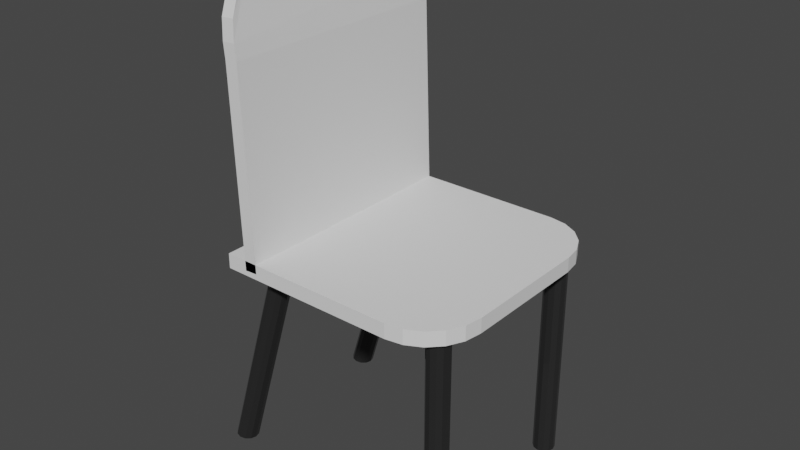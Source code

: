 # Source: ShapedcHAIR.blend  (saved by Blender 2.93.21; exported with 4.5.12 LTS)
import bpy
from mathutils import Matrix  # noqa: F401  (used for matrix-valued properties, if any)

bpy.ops.wm.read_factory_settings(use_empty=True)
scene = bpy.context.scene
scene.name = 'Scene'

# ---- collections
col_collection = bpy.data.collections.new('Collection'); scene.collection.children.link(col_collection)

# ---- materials (node trees are filled in below, after node groups)
mat_blackmetal_001 = bpy.data.materials.new('blackmetal.001')
mat_blackmetal_001.use_transparent_shadow = False
mat_blackmetal_002 = bpy.data.materials.new('blackmetal.002')
mat_blackmetal_002.use_transparent_shadow = False
mat_blackmetal_004 = bpy.data.materials.new('blackmetal.004')
mat_blackmetal_004.use_transparent_shadow = False
mat_blackmetal_003 = bpy.data.materials.new('blackmetal.003')
mat_blackmetal_003.use_transparent_shadow = False

# ---- material node trees
mat_blackmetal_001.use_nodes = True; mat_blackmetal_001.node_tree.nodes.clear()
_N = mat_blackmetal_001.node_tree.nodes; _L = mat_blackmetal_001.node_tree.links
n0 = _N.new('ShaderNodeBsdfPrincipled'); n0.name = 'Principled BSDF'; n0.location = (10, 300)
n0.distribution = 'GGX'
n0.subsurface_method = 'BURLEY'
n0.inputs[0].default_value = (0.03522, 0.03522, 0.03522, 1.0)
n0.inputs[1].default_value = 0.3676
n0.inputs[2].default_value = 0.08088
n0.inputs[3].default_value = 1.45
n0.inputs[27].default_value = (0.0, 0.0, 0.0, 1.0)
n0.inputs[28].default_value = 1.0
n1 = _N.new('ShaderNodeOutputMaterial'); n1.name = 'Material Output'; n1.location = (300, 300)
_L.new(n0.outputs[0], n1.inputs[0])
n1.is_active_output = True
mat_blackmetal_002.use_nodes = True; mat_blackmetal_002.node_tree.nodes.clear()
_N = mat_blackmetal_002.node_tree.nodes; _L = mat_blackmetal_002.node_tree.links
n0 = _N.new('ShaderNodeBsdfPrincipled'); n0.name = 'Principled BSDF'; n0.location = (10, 300)
n0.distribution = 'GGX'
n0.subsurface_method = 'BURLEY'
n0.inputs[0].default_value = (0.03522, 0.03522, 0.03522, 1.0)
n0.inputs[1].default_value = 0.3676
n0.inputs[2].default_value = 0.08088
n0.inputs[3].default_value = 1.45
n0.inputs[27].default_value = (0.0, 0.0, 0.0, 1.0)
n0.inputs[28].default_value = 1.0
n1 = _N.new('ShaderNodeOutputMaterial'); n1.name = 'Material Output'; n1.location = (300, 300)
_L.new(n0.outputs[0], n1.inputs[0])
n1.is_active_output = True
mat_blackmetal_004.use_nodes = True; mat_blackmetal_004.node_tree.nodes.clear()
_N = mat_blackmetal_004.node_tree.nodes; _L = mat_blackmetal_004.node_tree.links
n0 = _N.new('ShaderNodeBsdfPrincipled'); n0.name = 'Principled BSDF'; n0.location = (10, 300)
n0.distribution = 'GGX'
n0.subsurface_method = 'BURLEY'
n0.inputs[0].default_value = (0.03522, 0.03522, 0.03522, 1.0)
n0.inputs[1].default_value = 0.3676
n0.inputs[2].default_value = 0.08088
n0.inputs[3].default_value = 1.45
n0.inputs[27].default_value = (0.0, 0.0, 0.0, 1.0)
n0.inputs[28].default_value = 1.0
n1 = _N.new('ShaderNodeOutputMaterial'); n1.name = 'Material Output'; n1.location = (300, 300)
_L.new(n0.outputs[0], n1.inputs[0])
n1.is_active_output = True
mat_blackmetal_003.use_nodes = True; mat_blackmetal_003.node_tree.nodes.clear()
_N = mat_blackmetal_003.node_tree.nodes; _L = mat_blackmetal_003.node_tree.links
n0 = _N.new('ShaderNodeBsdfPrincipled'); n0.name = 'Principled BSDF'; n0.location = (10, 300)
n0.distribution = 'GGX'
n0.subsurface_method = 'BURLEY'
n0.inputs[0].default_value = (0.03522, 0.03522, 0.03522, 1.0)
n0.inputs[1].default_value = 0.3676
n0.inputs[2].default_value = 0.08088
n0.inputs[3].default_value = 1.45
n0.inputs[27].default_value = (0.0, 0.0, 0.0, 1.0)
n0.inputs[28].default_value = 1.0
n1 = _N.new('ShaderNodeOutputMaterial'); n1.name = 'Material Output'; n1.location = (300, 300)
_L.new(n0.outputs[0], n1.inputs[0])
n1.is_active_output = True

# ---- world
world_world = bpy.data.worlds.new('World'); scene.world = world_world
world_world.use_nodes = True; world_world.node_tree.nodes.clear()
_N = world_world.node_tree.nodes; _L = world_world.node_tree.links
n0 = _N.new('ShaderNodeOutputWorld'); n0.name = 'World Output'; n0.location = (300, 300)
n1 = _N.new('ShaderNodeBackground'); n1.name = 'Background'; n1.location = (10, 300)
n1.inputs[0].default_value = (0.05088, 0.05088, 0.05088, 1.0)
_L.new(n1.outputs[0], n0.inputs[0])
n0.is_active_output = True
world_world.color = (0.05088, 0.05088, 0.05088)
world_world.use_sun_shadow = False
world_world.sun_shadow_jitter_overblur = 0.0

# ---- meshes
me_cube = bpy.data.meshes.new('Cube')
me_cube.from_pydata([(-1.0, -1.0, -1.0), (-1.0, -1.0, 1.0), (-1.0, 1.0, -1.0), (-1.0, 1.0, 1.0), (1.0, -0.5363, -1.0), (0.5363, -1.0, -1.0), (0.9773, -0.6796, -1.0), (0.9114, -0.8089, -1.0), (0.8089, -0.9114, -1.0), (0.6796, -0.9773, -1.0), (0.5363, -1.0, 1.0), (1.0, -0.5363, 1.0), (0.6796, -0.9773, 1.0), (0.8089, -0.9114, 1.0), (0.9114, -0.8089, 1.0), (0.9773, -0.6796, 1.0), (0.5363, 1.0, -1.0), (1.0, 0.5363, -1.0), (0.6796, 0.9773, -1.0), (0.8089, 0.9114, -1.0), (0.9114, 0.8089, -1.0), (0.9773, 0.6796, -1.0), (1.0, 0.5363, 1.0), (0.5363, 1.0, 1.0), (0.9773, 0.6796, 1.0), (0.9114, 0.8089, 1.0), (0.8089, 0.9114, 1.0), (0.6796, 0.9773, 1.0)], [], [(0, 1, 3, 2), (5, 10, 1, 0), (22, 24, 25, 26, 27, 23, 3, 1, 10, 12, 13, 14, 15, 11), (17, 22, 11, 4), (2, 3, 23, 16), (22, 17, 21, 24), (24, 21, 20, 25), (25, 20, 19, 26), (26, 19, 18, 27), (27, 18, 16, 23), (10, 5, 9, 12), (12, 9, 8, 13), (13, 8, 7, 14), (14, 7, 6, 15), (15, 6, 4, 11), (2, 16, 18, 19, 20, 21, 17, 4, 6, 7, 8, 9, 5, 0)])
_uv = me_cube.uv_layers.new(name='UVMap')
_uv.uv.foreach_set('vector', [0.375, 0.0, 0.625, 0.0, 0.625, 0.25, 0.375, 0.25, 0.375, 0.808, 0.625, 0.808, 0.625, 1.0, 0.375, 1.0, 0.625, 0.558, 0.6278, 0.5401, 0.6361, 0.5239, 0.6489, 0.5111, 0.6651, 0.5028, 0.683, 0.5, 0.875, 0.5, 0.875, 0.75, 0.683, 0.75, 0.6651, 0.7472, 0.6489, 0.7389, 0.6361, 0.7261, 0.6278, 0.7099, 0.625, 0.692, 0.375, 0.558, 0.625, 0.558, 0.625, 0.692, 0.375, 0.692, 0.375, 0.25, 0.625, 0.25, 0.625, 0.442, 0.375, 0.442, 0.625, 0.558, 0.375, 0.558, 0.375, 0.5401, 0.625, 0.5401, 0.625, 0.5401, 0.375, 0.5401, 0.375, 0.5239, 0.625, 0.5239, 0.625, 0.5239, 0.375, 0.5239, 0.375, 0.4761, 0.625, 0.4761, 0.625, 0.4761, 0.375, 0.4761, 0.375, 0.4599, 0.625, 0.4599, 0.625, 0.4599, 0.375, 0.4599, 0.375, 0.442, 0.625, 0.442, 0.625, 0.808, 0.375, 0.808, 0.375, 0.7901, 0.625, 0.7901, 0.625, 0.7901, 0.375, 0.7901, 0.375, 0.7739, 0.625, 0.7739, 0.625, 0.7739, 0.375, 0.7739, 0.375, 0.7261, 0.625, 0.7261, 0.625, 0.7261, 0.375, 0.7261, 0.375, 0.7099, 0.625, 0.7099, 0.625, 0.7099, 0.375, 0.7099, 0.375, 0.692, 0.625, 0.692, 0.125, 0.5, 0.317, 0.5, 0.3349, 0.5028, 0.3511, 0.5111, 0.3639, 0.5239, 0.3722, 0.5401, 0.375, 0.558, 0.375, 0.692, 0.3722, 0.7099, 0.3639, 0.7261, 0.3511, 0.7389, 0.3349, 0.7472, 0.317, 0.75, 0.125, 0.75])
me_cube.use_remesh_fix_poles = True
me_cube.use_remesh_preserve_attributes = False
me_cube.update()
me_cube_001 = bpy.data.meshes.new('Cube.001')
me_cube_001.from_pydata([(-1.0, -1.0, -1.0), (-1.0, -1.0, 1.0), (-1.0, 1.0, -1.0), (-1.0, 1.0, 1.0), (1.002, -0.5363, -0.3462), (0.5344, -1.0, -1.603), (0.9785, -0.6796, -0.6328), (0.9114, -0.8089, -1.0), (0.808, -0.9114, -1.262), (0.6782, -0.9773, -1.436), (0.5344, -1.0, 0.3974), (1.002, -0.5363, 1.654), (0.6782, -0.9773, 0.5641), (0.808, -0.9114, 0.7385), (0.9114, -0.8089, 1.0), (0.9785, -0.6796, 1.367), (0.5344, 1.0, -1.603), (1.002, 0.5363, -0.3462), (0.6782, 0.9773, -1.436), (0.808, 0.9114, -1.262), (0.9114, 0.8089, -1.0), (0.9784, 0.6796, -0.652), (1.002, 0.5363, 1.654), (0.5344, 1.0, 0.3974), (0.9784, 0.6796, 1.348), (0.9114, 0.8089, 1.0), (0.808, 0.9114, 0.7385), (0.6782, 0.9773, 0.5641), (0.4258, 1.0, -1.688), (0.4258, 1.0, 0.3124), (0.4258, -1.0, -1.688), (0.4258, -1.0, 0.3124), (0.4111, -1.0, 0.3124)], [], [(0, 1, 3, 2), (30, 31, 32, 1, 0), (22, 24, 25, 26, 27, 23, 29, 32, 31, 10, 12, 13, 14, 15, 11), (17, 22, 11, 4), (28, 29, 23, 16), (22, 17, 21, 24), (24, 21, 20, 25), (25, 20, 19, 26), (26, 19, 18, 27), (27, 18, 16, 23), (10, 5, 9, 12), (12, 9, 8, 13), (13, 8, 7, 14), (14, 7, 6, 15), (15, 6, 4, 11), (2, 28, 30, 0), (2, 3, 29, 28), (5, 10, 31, 30), (30, 28, 16, 18, 19, 20, 21, 17, 4, 6, 7, 8, 9, 5), (32, 29, 3, 1)])
_uv = me_cube_001.uv_layers.new(name='UVMap')
_uv.uv.foreach_set('vector', [0.375, 0.0, 0.625, 0.0, 0.625, 0.25, 0.375, 0.25, 0.375, 0.904, 0.625, 0.904, 0.625, 0.9058, 0.625, 1.0, 0.375, 1.0, 0.625, 0.558, 0.6278, 0.5401, 0.6361, 0.5239, 0.6489, 0.5111, 0.6651, 0.5028, 0.683, 0.5, 0.779, 0.5, 0.7808, 0.75, 0.779, 0.75, 0.683, 0.75, 0.6651, 0.7472, 0.6489, 0.7389, 0.6361, 0.7261, 0.6278, 0.7099, 0.625, 0.692, 0.375, 0.558, 0.625, 0.558, 0.625, 0.692, 0.375, 0.692, 0.375, 0.346, 0.625, 0.346, 0.625, 0.442, 0.375, 0.442, 0.625, 0.558, 0.375, 0.558, 0.375, 0.5401, 0.625, 0.5401, 0.625, 0.5401, 0.375, 0.5401, 0.375, 0.5239, 0.625, 0.5239, 0.625, 0.5239, 0.375, 0.5239, 0.375, 0.4761, 0.625, 0.4761, 0.625, 0.4761, 0.375, 0.4761, 0.375, 0.4599, 0.625, 0.4599, 0.625, 0.4599, 0.375, 0.4599, 0.375, 0.442, 0.625, 0.442, 0.625, 0.808, 0.375, 0.808, 0.375, 0.7901, 0.625, 0.7901, 0.625, 0.7901, 0.375, 0.7901, 0.375, 0.7739, 0.625, 0.7739, 0.625, 0.7739, 0.375, 0.7739, 0.375, 0.7261, 0.625, 0.7261, 0.625, 0.7261, 0.375, 0.7261, 0.375, 0.7099, 0.625, 0.7099, 0.625, 0.7099, 0.375, 0.7099, 0.375, 0.692, 0.625, 0.692, 0.125, 0.5, 0.221, 0.5, 0.221, 0.75, 0.125, 0.75, 0.375, 0.25, 0.625, 0.25, 0.625, 0.346, 0.375, 0.346, 0.375, 0.808, 0.625, 0.808, 0.625, 0.904, 0.375, 0.904, 0.221, 0.75, 0.221, 0.5, 0.317, 0.5, 0.3349, 0.5028, 0.3511, 0.5111, 0.3639, 0.5239, 0.3722, 0.5401, 0.375, 0.558, 0.375, 0.692, 0.3722, 0.7099, 0.3639, 0.7261, 0.3511, 0.7389, 0.3349, 0.7472, 0.317, 0.75, 0.7808, 0.75, 0.779, 0.5, 0.875, 0.5, 0.875, 0.75])
me_cube_001.use_remesh_fix_poles = True
me_cube_001.use_remesh_preserve_attributes = False
me_cube_001.update()
me_cylinder_001 = bpy.data.meshes.new('Cylinder.001')
me_cylinder_001.from_pydata([(0.0, 0.1, -1.0), (0.0, 0.1, 1.0), (0.05, 0.0866, -1.0), (0.05, 0.0866, 1.0), (0.0866, 0.05, -1.0), (0.0866, 0.05, 1.0), (0.1, -4.371e-09, -1.0), (0.1, -4.371e-09, 1.0), (0.0866, -0.05, -1.0), (0.0866, -0.05, 1.0), (0.05, -0.0866, -1.0), (0.05, -0.0866, 1.0), (-8.742e-09, -0.1, -1.0), (-8.742e-09, -0.1, 1.0), (-0.05, -0.0866, -1.0), (-0.05, -0.0866, 1.0), (-0.0866, -0.05, -1.0), (-0.0866, -0.05, 1.0), (-0.1, 1.192e-09, -1.0), (-0.1, 1.192e-09, 1.0), (-0.0866, 0.05, -1.0), (-0.0866, 0.05, 1.0), (-0.05, 0.0866, -1.0), (-0.05, 0.0866, 1.0)], [], [(0, 1, 3, 2), (2, 3, 5, 4), (4, 5, 7, 6), (6, 7, 9, 8), (8, 9, 11, 10), (10, 11, 13, 12), (12, 13, 15, 14), (14, 15, 17, 16), (16, 17, 19, 18), (18, 19, 21, 20), (3, 1, 23, 21, 19, 17, 15, 13, 11, 9, 7, 5), (20, 21, 23, 22), (22, 23, 1, 0), (0, 2, 4, 6, 8, 10, 12, 14, 16, 18, 20, 22)])
_uv = me_cylinder_001.uv_layers.new(name='UVMap')
_uv.uv.foreach_set('vector', [1.0, 0.5, 1.0, 1.0, 0.9167, 1.0, 0.9167, 0.5, 0.9167, 0.5, 0.9167, 1.0, 0.8333, 1.0, 0.8333, 0.5, 0.8333, 0.5, 0.8333, 1.0, 0.75, 1.0, 0.75, 0.5, 0.75, 0.5, 0.75, 1.0, 0.6667, 1.0, 0.6667, 0.5, 0.6667, 0.5, 0.6667, 1.0, 0.5833, 1.0, 0.5833, 0.5, 0.5833, 0.5, 0.5833, 1.0, 0.5, 1.0, 0.5, 0.5, 0.5, 0.5, 0.5, 1.0, 0.4167, 1.0, 0.4167, 0.5, 0.4167, 0.5, 0.4167, 1.0, 0.3333, 1.0, 0.3333, 0.5, 0.3333, 0.5, 0.3333, 1.0, 0.25, 1.0, 0.25, 0.5, 0.25, 0.5, 0.25, 1.0, 0.1667, 1.0, 0.1667, 0.5, 0.37, 0.4578, 0.25, 0.49, 0.13, 0.4578, 0.04215, 0.37, 0.01, 0.25, 0.04215, 0.13, 0.13, 0.04215, 0.25, 0.01, 0.37, 0.04215, 0.4578, 0.13, 0.49, 0.25, 0.4578, 0.37, 0.1667, 0.5, 0.1667, 1.0, 0.08333, 1.0, 0.08333, 0.5, 0.08333, 0.5, 0.08333, 1.0, 7.451e-08, 1.0, 7.451e-08, 0.5, 0.75, 0.49, 0.87, 0.4578, 0.9578, 0.37, 0.99, 0.25, 0.9578, 0.13, 0.87, 0.04215, 0.75, 0.01, 0.63, 0.04215, 0.5422, 0.13, 0.51, 0.25, 0.5422, 0.37, 0.63, 0.4578])
me_cylinder_001.materials.append(mat_blackmetal_001)
me_cylinder_001.use_remesh_fix_poles = True
me_cylinder_001.use_remesh_preserve_attributes = False
me_cylinder_001.update()
me_cylinder_002 = bpy.data.meshes.new('Cylinder.002')
me_cylinder_002.from_pydata([(-3.588e-08, 0.1, -1.0), (-1.387e-08, 0.1, 1.0), (0.04887, 0.0866, -0.9895), (0.04855, 0.0866, 1.012), (0.08465, 0.05, -0.9817), (0.08408, 0.05, 1.021), (0.09775, -4.371e-09, -0.9789), (0.09709, -4.371e-09, 1.024), (0.08465, -0.05, -0.9817), (0.08408, -0.05, 1.021), (0.04887, -0.0866, -0.9895), (0.04855, -0.0866, 1.012), (-4.443e-08, -0.1, -1.0), (-2.236e-08, -0.1, 1.0), (-0.04887, -0.0866, -1.011), (-0.04855, -0.0866, 0.988), (-0.08465, -0.05, -1.018), (-0.08408, -0.05, 0.9793), (-0.09775, 1.193e-09, -1.021), (-0.09709, 1.193e-09, 0.9761), (-0.08465, 0.05, -1.018), (-0.08408, 0.05, 0.9793), (-0.04887, 0.0866, -1.011), (-0.04855, 0.0866, 0.988)], [], [(0, 1, 3, 2), (2, 3, 5, 4), (4, 5, 7, 6), (6, 7, 9, 8), (8, 9, 11, 10), (10, 11, 13, 12), (12, 13, 15, 14), (14, 15, 17, 16), (16, 17, 19, 18), (18, 19, 21, 20), (3, 1, 23, 21, 19, 17, 15, 13, 11, 9, 7, 5), (20, 21, 23, 22), (22, 23, 1, 0), (0, 2, 4, 6, 8, 10, 12, 14, 16, 18, 20, 22)])
_uv = me_cylinder_002.uv_layers.new(name='UVMap')
_uv.uv.foreach_set('vector', [1.0, 0.5, 1.0, 1.0, 0.9167, 1.0, 0.9167, 0.5, 0.9167, 0.5, 0.9167, 1.0, 0.8333, 1.0, 0.8333, 0.5, 0.8333, 0.5, 0.8333, 1.0, 0.75, 1.0, 0.75, 0.5, 0.75, 0.5, 0.75, 1.0, 0.6667, 1.0, 0.6667, 0.5, 0.6667, 0.5, 0.6667, 1.0, 0.5833, 1.0, 0.5833, 0.5, 0.5833, 0.5, 0.5833, 1.0, 0.5, 1.0, 0.5, 0.5, 0.5, 0.5, 0.5, 1.0, 0.4167, 1.0, 0.4167, 0.5, 0.4167, 0.5, 0.4167, 1.0, 0.3333, 1.0, 0.3333, 0.5, 0.3333, 0.5, 0.3333, 1.0, 0.25, 1.0, 0.25, 0.5, 0.25, 0.5, 0.25, 1.0, 0.1667, 1.0, 0.1667, 0.5, 0.37, 0.4578, 0.25, 0.49, 0.13, 0.4578, 0.04215, 0.37, 0.01, 0.25, 0.04215, 0.13, 0.13, 0.04215, 0.25, 0.01, 0.37, 0.04215, 0.4578, 0.13, 0.49, 0.25, 0.4578, 0.37, 0.1667, 0.5, 0.1667, 1.0, 0.08333, 1.0, 0.08333, 0.5, 0.08333, 0.5, 0.08333, 1.0, 7.451e-08, 1.0, 7.451e-08, 0.5, 0.75, 0.49, 0.87, 0.4578, 0.9578, 0.37, 0.99, 0.25, 0.9578, 0.13, 0.87, 0.04215, 0.75, 0.01, 0.63, 0.04215, 0.5422, 0.13, 0.51, 0.25, 0.5422, 0.37, 0.63, 0.4578])
me_cylinder_002.materials.append(mat_blackmetal_002)
me_cylinder_002.use_remesh_fix_poles = True
me_cylinder_002.use_remesh_preserve_attributes = False
me_cylinder_002.update()
me_cylinder_004 = bpy.data.meshes.new('Cylinder.004')
me_cylinder_004.from_pydata([(0.0, 0.1, -1.0), (0.0, 0.1, 1.0), (0.05, 0.0866, -1.0), (0.05, 0.0866, 1.0), (0.0866, 0.05, -1.0), (0.0866, 0.05, 1.0), (0.1, -4.371e-09, -1.0), (0.1, -4.371e-09, 1.0), (0.0866, -0.05, -1.0), (0.0866, -0.05, 1.0), (0.05, -0.0866, -1.0), (0.05, -0.0866, 1.0), (-8.742e-09, -0.1, -1.0), (-8.742e-09, -0.1, 1.0), (-0.05, -0.0866, -1.0), (-0.05, -0.0866, 1.0), (-0.0866, -0.05, -1.0), (-0.0866, -0.05, 1.0), (-0.1, 1.192e-09, -1.0), (-0.1, 1.192e-09, 1.0), (-0.0866, 0.05, -1.0), (-0.0866, 0.05, 1.0), (-0.05, 0.0866, -1.0), (-0.05, 0.0866, 1.0)], [], [(0, 1, 3, 2), (2, 3, 5, 4), (4, 5, 7, 6), (6, 7, 9, 8), (8, 9, 11, 10), (10, 11, 13, 12), (12, 13, 15, 14), (14, 15, 17, 16), (16, 17, 19, 18), (18, 19, 21, 20), (3, 1, 23, 21, 19, 17, 15, 13, 11, 9, 7, 5), (20, 21, 23, 22), (22, 23, 1, 0), (0, 2, 4, 6, 8, 10, 12, 14, 16, 18, 20, 22)])
_uv = me_cylinder_004.uv_layers.new(name='UVMap')
_uv.uv.foreach_set('vector', [1.0, 0.5, 1.0, 1.0, 0.9167, 1.0, 0.9167, 0.5, 0.9167, 0.5, 0.9167, 1.0, 0.8333, 1.0, 0.8333, 0.5, 0.8333, 0.5, 0.8333, 1.0, 0.75, 1.0, 0.75, 0.5, 0.75, 0.5, 0.75, 1.0, 0.6667, 1.0, 0.6667, 0.5, 0.6667, 0.5, 0.6667, 1.0, 0.5833, 1.0, 0.5833, 0.5, 0.5833, 0.5, 0.5833, 1.0, 0.5, 1.0, 0.5, 0.5, 0.5, 0.5, 0.5, 1.0, 0.4167, 1.0, 0.4167, 0.5, 0.4167, 0.5, 0.4167, 1.0, 0.3333, 1.0, 0.3333, 0.5, 0.3333, 0.5, 0.3333, 1.0, 0.25, 1.0, 0.25, 0.5, 0.25, 0.5, 0.25, 1.0, 0.1667, 1.0, 0.1667, 0.5, 0.37, 0.4578, 0.25, 0.49, 0.13, 0.4578, 0.04215, 0.37, 0.01, 0.25, 0.04215, 0.13, 0.13, 0.04215, 0.25, 0.01, 0.37, 0.04215, 0.4578, 0.13, 0.49, 0.25, 0.4578, 0.37, 0.1667, 0.5, 0.1667, 1.0, 0.08333, 1.0, 0.08333, 0.5, 0.08333, 0.5, 0.08333, 1.0, 7.451e-08, 1.0, 7.451e-08, 0.5, 0.75, 0.49, 0.87, 0.4578, 0.9578, 0.37, 0.99, 0.25, 0.9578, 0.13, 0.87, 0.04215, 0.75, 0.01, 0.63, 0.04215, 0.5422, 0.13, 0.51, 0.25, 0.5422, 0.37, 0.63, 0.4578])
me_cylinder_004.materials.append(mat_blackmetal_004)
me_cylinder_004.use_remesh_fix_poles = True
me_cylinder_004.use_remesh_preserve_attributes = False
me_cylinder_004.update()
me_cylinder_003 = bpy.data.meshes.new('Cylinder.003')
me_cylinder_003.from_pydata([(-3.588e-08, 0.1, -1.0), (-1.387e-08, 0.1, 1.0), (0.04887, 0.0866, -0.9895), (0.04855, 0.0866, 1.012), (0.08465, 0.05, -0.9817), (0.08408, 0.05, 1.021), (0.09775, -4.371e-09, -0.9789), (0.09709, -4.371e-09, 1.024), (0.08465, -0.05, -0.9817), (0.08408, -0.05, 1.021), (0.04887, -0.0866, -0.9895), (0.04855, -0.0866, 1.012), (-4.443e-08, -0.1, -1.0), (-2.236e-08, -0.1, 1.0), (-0.04887, -0.0866, -1.011), (-0.04855, -0.0866, 0.988), (-0.08465, -0.05, -1.018), (-0.08408, -0.05, 0.9793), (-0.09775, 1.193e-09, -1.021), (-0.09709, 1.193e-09, 0.9761), (-0.08465, 0.05, -1.018), (-0.08408, 0.05, 0.9793), (-0.04887, 0.0866, -1.011), (-0.04855, 0.0866, 0.988)], [], [(0, 1, 3, 2), (2, 3, 5, 4), (4, 5, 7, 6), (6, 7, 9, 8), (8, 9, 11, 10), (10, 11, 13, 12), (12, 13, 15, 14), (14, 15, 17, 16), (16, 17, 19, 18), (18, 19, 21, 20), (3, 1, 23, 21, 19, 17, 15, 13, 11, 9, 7, 5), (20, 21, 23, 22), (22, 23, 1, 0), (0, 2, 4, 6, 8, 10, 12, 14, 16, 18, 20, 22)])
_uv = me_cylinder_003.uv_layers.new(name='UVMap')
_uv.uv.foreach_set('vector', [1.0, 0.5, 1.0, 1.0, 0.9167, 1.0, 0.9167, 0.5, 0.9167, 0.5, 0.9167, 1.0, 0.8333, 1.0, 0.8333, 0.5, 0.8333, 0.5, 0.8333, 1.0, 0.75, 1.0, 0.75, 0.5, 0.75, 0.5, 0.75, 1.0, 0.6667, 1.0, 0.6667, 0.5, 0.6667, 0.5, 0.6667, 1.0, 0.5833, 1.0, 0.5833, 0.5, 0.5833, 0.5, 0.5833, 1.0, 0.5, 1.0, 0.5, 0.5, 0.5, 0.5, 0.5, 1.0, 0.4167, 1.0, 0.4167, 0.5, 0.4167, 0.5, 0.4167, 1.0, 0.3333, 1.0, 0.3333, 0.5, 0.3333, 0.5, 0.3333, 1.0, 0.25, 1.0, 0.25, 0.5, 0.25, 0.5, 0.25, 1.0, 0.1667, 1.0, 0.1667, 0.5, 0.37, 0.4578, 0.25, 0.49, 0.13, 0.4578, 0.04215, 0.37, 0.01, 0.25, 0.04215, 0.13, 0.13, 0.04215, 0.25, 0.01, 0.37, 0.04215, 0.4578, 0.13, 0.49, 0.25, 0.4578, 0.37, 0.1667, 0.5, 0.1667, 1.0, 0.08333, 1.0, 0.08333, 0.5, 0.08333, 0.5, 0.08333, 1.0, 7.451e-08, 1.0, 7.451e-08, 0.5, 0.75, 0.49, 0.87, 0.4578, 0.9578, 0.37, 0.99, 0.25, 0.9578, 0.13, 0.87, 0.04215, 0.75, 0.01, 0.63, 0.04215, 0.5422, 0.13, 0.51, 0.25, 0.5422, 0.37, 0.63, 0.4578])
me_cylinder_003.materials.append(mat_blackmetal_003)
me_cylinder_003.use_remesh_fix_poles = True
me_cylinder_003.use_remesh_preserve_attributes = False
me_cylinder_003.update()

# ---- objects
ob_cube = bpy.data.objects.new('Cube', me_cube)
ob_cube_001 = bpy.data.objects.new('Cube.001', me_cube_001)
ob_cylinder_001 = bpy.data.objects.new('Cylinder.001', me_cylinder_001)
ob_cylinder_002 = bpy.data.objects.new('Cylinder.002', me_cylinder_002)
ob_cylinder_004 = bpy.data.objects.new('Cylinder.004', me_cylinder_004)
ob_cylinder_003 = bpy.data.objects.new('Cylinder.003', me_cylinder_003)

# ---- transforms, parenting, visibility, modifiers, constraints
ob_cube.location = (-1.652, 0.6776, 1.063)
ob_cube.scale = (0.5616, 0.5784, 0.03523)
ob_cube_001.location = (-2.118, 0.6776, 1.696)
ob_cube_001.rotation_euler = (-0.0, 4.655, -0.0)
ob_cube_001.scale = (0.6437, 0.5784, 0.03075)
ob_cylinder_001.location = (-1.211, 1.096, 0.5181)
ob_cylinder_001.scale = (0.5259, 0.5259, 0.5259)
ob_cylinder_002.location = (-2.209, 1.1, 0.5066)
ob_cylinder_002.rotation_euler = (0.0, 0.2958, 0.0)
ob_cylinder_002.scale = (0.5353, 0.5353, 0.5353)
ob_cylinder_004.location = (-1.211, 0.2577, 0.5181)
ob_cylinder_004.scale = (0.5259, 0.5259, 0.5259)
ob_cylinder_003.location = (-2.209, 0.2613, 0.5066)
ob_cylinder_003.rotation_euler = (0.0, 0.2958, 0.0)
ob_cylinder_003.scale = (0.5353, 0.5353, 0.5353)

# ---- collection membership
col_collection.objects.link(ob_cube)
col_collection.objects.link(ob_cube_001)
col_collection.objects.link(ob_cylinder_001)
col_collection.objects.link(ob_cylinder_002)
col_collection.objects.link(ob_cylinder_004)
col_collection.objects.link(ob_cylinder_003)

# ---- scene / render settings (as saved in the file)
scene.frame_start = 1; scene.frame_end = 250; scene.frame_set(1)
scene.render.engine = 'BLENDER_EEVEE_NEXT'
scene.cycles.use_denoising = False
scene.cycles.samples = 128
scene.cycles.sampling_pattern = 'TABULATED_SOBOL'
scene.cycles.use_adaptive_sampling = False
scene.cycles.use_light_tree = False
scene.view_settings.view_transform = 'Filmic'
bpy.context.view_layer.update()

# ---- added for rendering (the .blend has no active camera and no usable light): camera, sun
cam_auto = bpy.data.cameras.new('AutoCamera')
cam_auto.lens = 50.0
cam_auto.sensor_width = 36.0
cam_auto.clip_end = 1000.0
ob_auto_camera = bpy.data.objects.new('AutoCamera', cam_auto)
scene.collection.objects.link(ob_auto_camera)
ob_auto_camera.location = (0.981106, -2.60522, 3.34442)
ob_auto_camera.rotation_euler = (1.09748, -7.21219e-08, 0.694738)
scene.camera = ob_auto_camera
light_auto_sun = bpy.data.lights.new('AutoSun', 'SUN')
light_auto_sun.energy = 3.0
light_auto_sun.angle = 0.0523599
ob_auto_sun = bpy.data.objects.new('AutoSun', light_auto_sun)
scene.collection.objects.link(ob_auto_sun)
ob_auto_sun.rotation_euler = (0.872665, 0.174533, 0.523599)
bpy.context.view_layer.update()
